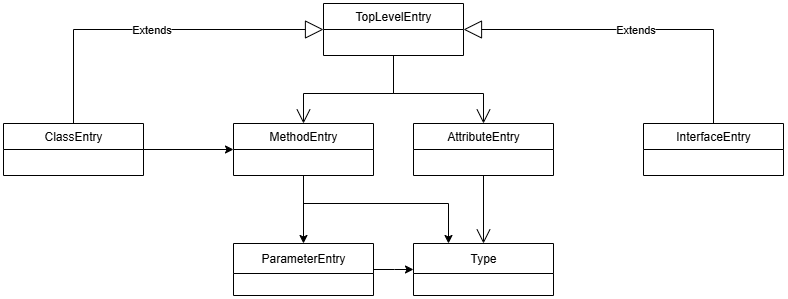

The diagram above was exported from draw.io. Its source (the exported page's mxGraphModel, read from the mxfile embedded in the PNG):
<mxGraphModel dx="727" dy="359" grid="1" gridSize="10" guides="1" tooltips="1" connect="1" arrows="1" fold="1" page="1" pageScale="1" pageWidth="850" pageHeight="1100" math="0" shadow="0">
  <root>
    <mxCell id="0" />
    <mxCell id="1" parent="0" />
    <mxCell id="Ya2ZSr2PVaJOQZ4Ngppe-27" style="edgeStyle=orthogonalEdgeStyle;rounded=0;orthogonalLoop=1;jettySize=auto;html=1;exitX=1;exitY=0.5;exitDx=0;exitDy=0;entryX=0;entryY=0.5;entryDx=0;entryDy=0;" edge="1" parent="1" source="Ya2ZSr2PVaJOQZ4Ngppe-5" target="Ya2ZSr2PVaJOQZ4Ngppe-17">
      <mxGeometry relative="1" as="geometry" />
    </mxCell>
    <mxCell id="Ya2ZSr2PVaJOQZ4Ngppe-5" value="ClassEntry" style="swimlane;fontStyle=0;childLayout=stackLayout;horizontal=1;startSize=26;fillColor=none;horizontalStack=0;resizeParent=1;resizeParentMax=0;resizeLast=0;collapsible=1;marginBottom=0;whiteSpace=wrap;html=1;" vertex="1" parent="1">
      <mxGeometry y="130" width="140" height="52" as="geometry" />
    </mxCell>
    <mxCell id="Ya2ZSr2PVaJOQZ4Ngppe-9" value="TopLevelEntry" style="swimlane;fontStyle=0;childLayout=stackLayout;horizontal=1;startSize=26;fillColor=none;horizontalStack=0;resizeParent=1;resizeParentMax=0;resizeLast=0;collapsible=1;marginBottom=0;whiteSpace=wrap;html=1;" vertex="1" parent="1">
      <mxGeometry x="320" y="10" width="140" height="52" as="geometry" />
    </mxCell>
    <mxCell id="Ya2ZSr2PVaJOQZ4Ngppe-14" value="InterfaceEntry" style="swimlane;fontStyle=0;childLayout=stackLayout;horizontal=1;startSize=26;fillColor=none;horizontalStack=0;resizeParent=1;resizeParentMax=0;resizeLast=0;collapsible=1;marginBottom=0;whiteSpace=wrap;html=1;" vertex="1" parent="1">
      <mxGeometry x="640" y="130" width="140" height="52" as="geometry" />
    </mxCell>
    <mxCell id="Ya2ZSr2PVaJOQZ4Ngppe-15" value="Extends" style="endArrow=block;endSize=16;endFill=0;html=1;rounded=0;exitX=0.5;exitY=0;exitDx=0;exitDy=0;entryX=0;entryY=0.5;entryDx=0;entryDy=0;" edge="1" parent="1" source="Ya2ZSr2PVaJOQZ4Ngppe-5" target="Ya2ZSr2PVaJOQZ4Ngppe-9">
      <mxGeometry width="160" relative="1" as="geometry">
        <mxPoint x="350" y="130" as="sourcePoint" />
        <mxPoint x="510" y="130" as="targetPoint" />
        <Array as="points">
          <mxPoint x="70" y="36" />
        </Array>
      </mxGeometry>
    </mxCell>
    <mxCell id="Ya2ZSr2PVaJOQZ4Ngppe-16" value="Extends" style="endArrow=block;endSize=16;endFill=0;html=1;rounded=0;exitX=0.5;exitY=0;exitDx=0;exitDy=0;entryX=1;entryY=0.5;entryDx=0;entryDy=0;" edge="1" parent="1" source="Ya2ZSr2PVaJOQZ4Ngppe-14" target="Ya2ZSr2PVaJOQZ4Ngppe-9">
      <mxGeometry width="160" relative="1" as="geometry">
        <mxPoint x="320" y="224" as="sourcePoint" />
        <mxPoint x="470" y="130" as="targetPoint" />
        <Array as="points">
          <mxPoint x="710" y="36" />
        </Array>
      </mxGeometry>
    </mxCell>
    <mxCell id="Ya2ZSr2PVaJOQZ4Ngppe-25" style="edgeStyle=orthogonalEdgeStyle;rounded=0;orthogonalLoop=1;jettySize=auto;html=1;exitX=0.5;exitY=1;exitDx=0;exitDy=0;entryX=0.5;entryY=0;entryDx=0;entryDy=0;" edge="1" parent="1" source="Ya2ZSr2PVaJOQZ4Ngppe-17" target="Ya2ZSr2PVaJOQZ4Ngppe-19">
      <mxGeometry relative="1" as="geometry" />
    </mxCell>
    <mxCell id="Ya2ZSr2PVaJOQZ4Ngppe-17" value="MethodEntry" style="swimlane;fontStyle=0;childLayout=stackLayout;horizontal=1;startSize=26;fillColor=none;horizontalStack=0;resizeParent=1;resizeParentMax=0;resizeLast=0;collapsible=1;marginBottom=0;whiteSpace=wrap;html=1;" vertex="1" parent="1">
      <mxGeometry x="230" y="130" width="140" height="52" as="geometry" />
    </mxCell>
    <mxCell id="Ya2ZSr2PVaJOQZ4Ngppe-18" value="AttributeEntry" style="swimlane;fontStyle=0;childLayout=stackLayout;horizontal=1;startSize=26;fillColor=none;horizontalStack=0;resizeParent=1;resizeParentMax=0;resizeLast=0;collapsible=1;marginBottom=0;whiteSpace=wrap;html=1;" vertex="1" parent="1">
      <mxGeometry x="410" y="130" width="140" height="52" as="geometry" />
    </mxCell>
    <mxCell id="Ya2ZSr2PVaJOQZ4Ngppe-19" value="ParameterEntry" style="swimlane;fontStyle=0;childLayout=stackLayout;horizontal=1;startSize=30;fillColor=none;horizontalStack=0;resizeParent=1;resizeParentMax=0;resizeLast=0;collapsible=1;marginBottom=0;whiteSpace=wrap;html=1;" vertex="1" parent="1">
      <mxGeometry x="230" y="250" width="140" height="52" as="geometry" />
    </mxCell>
    <mxCell id="Ya2ZSr2PVaJOQZ4Ngppe-20" value="" style="endArrow=open;endFill=1;endSize=12;html=1;rounded=0;entryX=0.5;entryY=0;entryDx=0;entryDy=0;exitX=0.5;exitY=1;exitDx=0;exitDy=0;" edge="1" parent="1" source="Ya2ZSr2PVaJOQZ4Ngppe-9" target="Ya2ZSr2PVaJOQZ4Ngppe-18">
      <mxGeometry width="160" relative="1" as="geometry">
        <mxPoint x="350" y="230" as="sourcePoint" />
        <mxPoint x="510" y="230" as="targetPoint" />
        <Array as="points">
          <mxPoint x="390" y="100" />
          <mxPoint x="480" y="100" />
        </Array>
      </mxGeometry>
    </mxCell>
    <mxCell id="Ya2ZSr2PVaJOQZ4Ngppe-21" value="" style="endArrow=open;endFill=1;endSize=12;html=1;rounded=0;exitX=0.5;exitY=1;exitDx=0;exitDy=0;" edge="1" parent="1" source="Ya2ZSr2PVaJOQZ4Ngppe-18">
      <mxGeometry width="160" relative="1" as="geometry">
        <mxPoint x="490" y="200" as="sourcePoint" />
        <mxPoint x="480" y="250" as="targetPoint" />
      </mxGeometry>
    </mxCell>
    <mxCell id="Ya2ZSr2PVaJOQZ4Ngppe-22" value="" style="endArrow=open;endFill=1;endSize=12;html=1;rounded=0;entryX=0.5;entryY=0;entryDx=0;entryDy=0;exitX=0.5;exitY=1;exitDx=0;exitDy=0;" edge="1" parent="1" source="Ya2ZSr2PVaJOQZ4Ngppe-9">
      <mxGeometry width="160" relative="1" as="geometry">
        <mxPoint x="230" y="62" as="sourcePoint" />
        <mxPoint x="300" y="130" as="targetPoint" />
        <Array as="points">
          <mxPoint x="390" y="100" />
          <mxPoint x="300" y="100" />
        </Array>
      </mxGeometry>
    </mxCell>
    <mxCell id="Ya2ZSr2PVaJOQZ4Ngppe-29" value="Type" style="swimlane;fontStyle=0;childLayout=stackLayout;horizontal=1;startSize=30;fillColor=none;horizontalStack=0;resizeParent=1;resizeParentMax=0;resizeLast=0;collapsible=1;marginBottom=0;whiteSpace=wrap;html=1;" vertex="1" parent="1">
      <mxGeometry x="410" y="250" width="140" height="52" as="geometry" />
    </mxCell>
    <mxCell id="Ya2ZSr2PVaJOQZ4Ngppe-31" style="edgeStyle=orthogonalEdgeStyle;rounded=0;orthogonalLoop=1;jettySize=auto;html=1;entryX=0;entryY=0.5;entryDx=0;entryDy=0;" edge="1" parent="1" target="Ya2ZSr2PVaJOQZ4Ngppe-29">
      <mxGeometry relative="1" as="geometry">
        <mxPoint x="370" y="276" as="sourcePoint" />
        <mxPoint x="300" y="298" as="targetPoint" />
      </mxGeometry>
    </mxCell>
    <mxCell id="Ya2ZSr2PVaJOQZ4Ngppe-32" style="edgeStyle=orthogonalEdgeStyle;rounded=0;orthogonalLoop=1;jettySize=auto;html=1;entryX=0.25;entryY=0;entryDx=0;entryDy=0;" edge="1" parent="1" target="Ya2ZSr2PVaJOQZ4Ngppe-29">
      <mxGeometry relative="1" as="geometry">
        <mxPoint x="300" y="210" as="sourcePoint" />
        <mxPoint x="320" y="308" as="targetPoint" />
      </mxGeometry>
    </mxCell>
  </root>
</mxGraphModel>